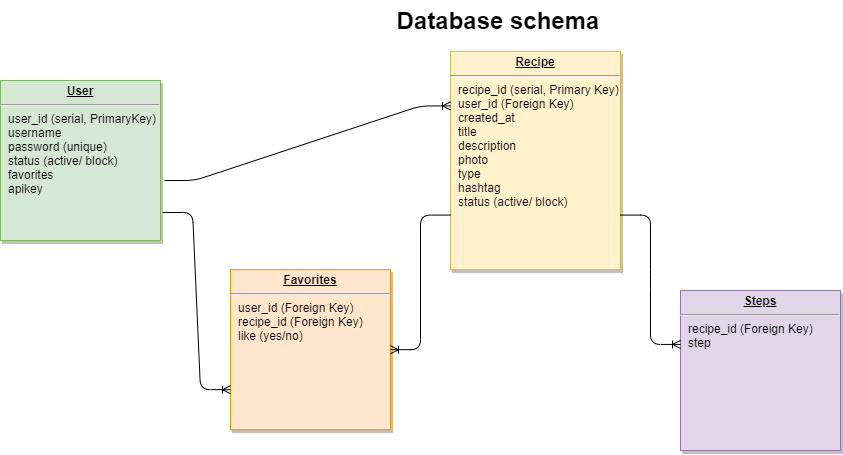

The diagram above was exported from draw.io. Its source (the exported page's mxGraphModel, read from the mxfile embedded in the PNG):
<mxGraphModel dx="1182" dy="732" grid="1" gridSize="10" guides="1" tooltips="1" connect="1" arrows="1" fold="1" page="1" pageScale="1" pageWidth="826" pageHeight="1169" background="none" math="0" shadow="0">
  <root>
    <mxCell id="0" />
    <mxCell id="1" parent="0" />
    <mxCell id="21" value="&lt;p style=&quot;margin: 0px ; margin-top: 4px ; text-align: center ; text-decoration: underline&quot;&gt;&lt;strong&gt;Recipe&lt;/strong&gt;&lt;br&gt;&lt;/p&gt;&lt;hr&gt;&lt;p style=&quot;margin: 0px ; margin-left: 8px&quot;&gt;recipe_id (serial, Primary Key)&lt;/p&gt;&lt;p style=&quot;margin: 0px ; margin-left: 8px&quot;&gt;user_id (Foreign Key)&lt;/p&gt;&lt;p style=&quot;margin: 0px ; margin-left: 8px&quot;&gt;created_at&lt;/p&gt;&lt;p style=&quot;margin: 0px ; margin-left: 8px&quot;&gt;title&lt;/p&gt;&lt;p style=&quot;margin: 0px ; margin-left: 8px&quot;&gt;description&lt;/p&gt;&lt;p style=&quot;margin: 0px ; margin-left: 8px&quot;&gt;&lt;span&gt;photo&lt;/span&gt;&lt;br&gt;&lt;/p&gt;&lt;p style=&quot;margin: 0px ; margin-left: 8px&quot;&gt;type&lt;/p&gt;&lt;p style=&quot;margin: 0px ; margin-left: 8px&quot;&gt;&lt;span&gt;hashtag&lt;/span&gt;&lt;br&gt;&lt;/p&gt;&lt;p style=&quot;margin: 0px ; margin-left: 8px&quot;&gt;status (active/ block)&lt;/p&gt;" style="verticalAlign=top;align=left;overflow=fill;fontSize=12;fontFamily=Helvetica;html=1;strokeColor=#d6b656;shadow=1;fillColor=#fff2cc;" parent="1" vertex="1">
      <mxGeometry x="490" y="90.82" width="170" height="218.36" as="geometry" />
    </mxCell>
    <mxCell id="25" value="&lt;p style=&quot;margin: 0px ; margin-top: 4px ; text-align: center ; text-decoration: underline&quot;&gt;&lt;b&gt;User&lt;/b&gt;&lt;/p&gt;&lt;hr&gt;&lt;p style=&quot;margin: 0px ; margin-left: 8px&quot;&gt;user_id (serial, PrimaryKey)&lt;/p&gt;&lt;p style=&quot;margin: 0px ; margin-left: 8px&quot;&gt;username&lt;/p&gt;&lt;p style=&quot;margin: 0px ; margin-left: 8px&quot;&gt;password (unique)&lt;/p&gt;&lt;p style=&quot;margin: 0px ; margin-left: 8px&quot;&gt;status (active/ block)&lt;/p&gt;&lt;p style=&quot;margin: 0px ; margin-left: 8px&quot;&gt;favorites&lt;/p&gt;&lt;p style=&quot;margin: 0px ; margin-left: 8px&quot;&gt;apikey&lt;/p&gt;" style="verticalAlign=top;align=left;overflow=fill;fontSize=12;fontFamily=Helvetica;html=1;shadow=1;fillColor=#d5e8d4;strokeColor=#82b366;" parent="1" vertex="1">
      <mxGeometry x="40.00000000000006" y="120.00000000000037" width="160" height="160" as="geometry" />
    </mxCell>
    <mxCell id="UKhX1Gp5zAe_a4xiDpSM-94" value="&lt;p style=&quot;margin: 0px ; margin-top: 4px ; text-align: center ; text-decoration: underline&quot;&gt;&lt;b&gt;Favorites&lt;/b&gt;&lt;/p&gt;&lt;hr&gt;&lt;p style=&quot;margin: 0px ; margin-left: 8px&quot;&gt;user_id&amp;nbsp;(Foreign Key)&lt;/p&gt;&lt;p style=&quot;margin: 0px ; margin-left: 8px&quot;&gt;recipe_id&amp;nbsp;&lt;span&gt;(Foreign Key)&amp;nbsp;&lt;/span&gt;&lt;/p&gt;&lt;p style=&quot;margin: 0px ; margin-left: 8px&quot;&gt;like (yes/no)&lt;/p&gt;&lt;p style=&quot;margin: 0px ; margin-left: 8px&quot;&gt;&lt;br&gt;&lt;/p&gt;" style="verticalAlign=top;align=left;overflow=fill;fontSize=12;fontFamily=Helvetica;html=1;shadow=1;fillColor=#ffe6cc;strokeColor=#d79b00;" parent="1" vertex="1">
      <mxGeometry x="270" y="309.1800000000004" width="160" height="160" as="geometry" />
    </mxCell>
    <mxCell id="UKhX1Gp5zAe_a4xiDpSM-101" value="Database schema" style="text;html=1;strokeColor=none;fillColor=none;align=center;verticalAlign=middle;whiteSpace=wrap;rounded=0;fontSize=24;fontStyle=1" parent="1" vertex="1">
      <mxGeometry x="413" y="40" width="250" height="40" as="geometry" />
    </mxCell>
    <mxCell id="5LhsxwM6CgWQtDJTVOn2-90" value="&lt;p style=&quot;margin: 0px ; margin-top: 4px ; text-align: center ; text-decoration: underline&quot;&gt;&lt;b&gt;Steps&lt;/b&gt;&lt;/p&gt;&lt;hr&gt;&lt;p style=&quot;margin: 0px ; margin-left: 8px&quot;&gt;&lt;span&gt;recipe_id (Foreign Key)&amp;nbsp;&lt;/span&gt;&lt;br&gt;&lt;/p&gt;&lt;p style=&quot;margin: 0px ; margin-left: 8px&quot;&gt;step&lt;/p&gt;&lt;p style=&quot;margin: 0px ; margin-left: 8px&quot;&gt;&lt;br&gt;&lt;/p&gt;" style="verticalAlign=top;align=left;overflow=fill;fontSize=12;fontFamily=Helvetica;html=1;shadow=1;fillColor=#e1d5e7;strokeColor=#9673a6;" parent="1" vertex="1">
      <mxGeometry x="720" y="330.0000000000004" width="160" height="160" as="geometry" />
    </mxCell>
    <mxCell id="5LhsxwM6CgWQtDJTVOn2-93" value="" style="edgeStyle=entityRelationEdgeStyle;fontSize=12;html=1;endArrow=ERoneToMany;entryX=0;entryY=0.25;entryDx=0;entryDy=0;exitX=1.025;exitY=0.625;exitDx=0;exitDy=0;exitPerimeter=0;" parent="1" source="25" target="21" edge="1">
      <mxGeometry width="100" height="100" relative="1" as="geometry">
        <mxPoint x="233" y="220" as="sourcePoint" />
        <mxPoint x="333" y="120" as="targetPoint" />
      </mxGeometry>
    </mxCell>
    <mxCell id="5LhsxwM6CgWQtDJTVOn2-94" value="" style="edgeStyle=entityRelationEdgeStyle;fontSize=12;html=1;endArrow=ERoneToMany;entryX=0;entryY=0.337;entryDx=0;entryDy=0;entryPerimeter=0;exitX=1;exitY=0.75;exitDx=0;exitDy=0;" parent="1" source="21" target="5LhsxwM6CgWQtDJTVOn2-90" edge="1">
      <mxGeometry width="100" height="100" relative="1" as="geometry">
        <mxPoint x="590" y="240" as="sourcePoint" />
        <mxPoint x="630" y="360" as="targetPoint" />
      </mxGeometry>
    </mxCell>
    <mxCell id="5LhsxwM6CgWQtDJTVOn2-97" value="" style="edgeStyle=entityRelationEdgeStyle;fontSize=12;html=1;endArrow=ERoneToMany;entryX=1;entryY=0.5;entryDx=0;entryDy=0;exitX=0;exitY=0.75;exitDx=0;exitDy=0;" parent="1" source="21" target="UKhX1Gp5zAe_a4xiDpSM-94" edge="1">
      <mxGeometry width="100" height="100" relative="1" as="geometry">
        <mxPoint x="460" y="330" as="sourcePoint" />
        <mxPoint x="460" y="330" as="targetPoint" />
      </mxGeometry>
    </mxCell>
    <mxCell id="5LhsxwM6CgWQtDJTVOn2-99" value="" style="edgeStyle=entityRelationEdgeStyle;fontSize=12;html=1;endArrow=ERoneToMany;entryX=0;entryY=0.75;entryDx=0;entryDy=0;exitX=1.013;exitY=0.825;exitDx=0;exitDy=0;exitPerimeter=0;" parent="1" source="25" target="UKhX1Gp5zAe_a4xiDpSM-94" edge="1">
      <mxGeometry width="100" height="100" relative="1" as="geometry">
        <mxPoint x="150" y="400" as="sourcePoint" />
        <mxPoint x="250" y="300" as="targetPoint" />
      </mxGeometry>
    </mxCell>
  </root>
</mxGraphModel>